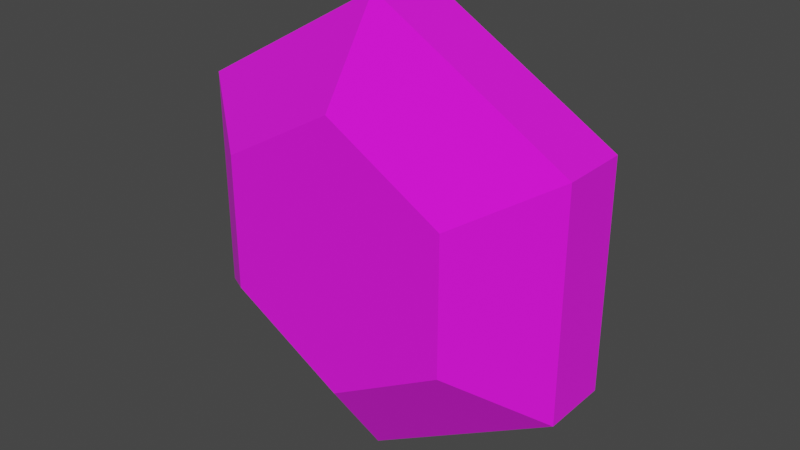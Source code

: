 # Source: ramp-gem.blend  (saved by Blender 4.2.66; exported with 4.5.12 LTS)
import bpy
from mathutils import Matrix  # noqa: F401  (used for matrix-valued properties, if any)

bpy.ops.wm.read_factory_settings(use_empty=True)
scene = bpy.context.scene
scene.name = 'Scene'

# ---- collections
col_collection = bpy.data.collections.new('Collection'); scene.collection.children.link(col_collection)

# ---- images (referenced by path relative to the original .blend; pixels are not part of the script)
import os
ASSET_DIR = os.environ.get("B2B_ASSET_DIR", "")  # directory of the original .blend (textures are referenced by path, not embedded)
HERE = os.path.dirname(os.path.abspath(__file__))  # packed textures are extracted next to this script under _unpacked/

def load_image(name, relpath, width, height, colorspace="sRGB"):
    """Load a texture the original file referenced (path relative to the .blend, or extracted next to this script)."""
    p = next((c for c in (os.path.join(HERE, relpath), os.path.join(ASSET_DIR, relpath)) if relpath and os.path.exists(c)), "")
    if p:
        img = bpy.data.images.load(p, check_existing=True)
        img.name = name
    else:  # same state as the original file: an image datablock whose file is absent (Cycles renders it pink)
        img = bpy.data.images.new(name, width, height)
        img.source = "FILE"
        img.filepath = "//" + (relpath or name)
    img.colorspace_settings.name = colorspace
    return img
img_imphenziapalette01_png = load_image('ImphenziaPalette01.png', 'ImphenziaPalette01.png', 1024, 1024, 'sRGB')

# ---- materials (node trees are filled in below, after node groups)
mat_material = bpy.data.materials.new('Material')
mat_material.alpha_threshold = 0.0
mat_material.use_transparent_shadow = False
mat_material.roughness = 0.5
mat_material.line_color = (0.0, 0.0, 0.0, 1.0)

# ---- material node trees
mat_material.use_nodes = True; mat_material.node_tree.nodes.clear()
_N = mat_material.node_tree.nodes; _L = mat_material.node_tree.links
n0 = _N.new('ShaderNodeOutputMaterial'); n0.name = 'Material Output'; n0.location = (300, 300)
n1 = _N.new('ShaderNodeBsdfPrincipled'); n1.name = 'Principled BSDF'; n1.location = (10, 300)
n1.distribution = 'GGX'
n1.subsurface_method = 'RANDOM_WALK_SKIN'
n1.inputs[2].default_value = 1.0
n1.inputs[3].default_value = 1.45
n1.inputs[27].default_value = (0.0, 0.0, 0.0, 1.0)
n1.inputs[28].default_value = 1.0
n2 = _N.new('ShaderNodeTexImage'); n2.name = 'Image Texture'; n2.location = (-420, 204)
n2.image = img_imphenziapalette01_png
n2.interpolation = 'Closest'
_L.new(n1.outputs[0], n0.inputs[0])
_L.new(n2.outputs[0], n1.inputs[0])
n0.is_active_output = True

# ---- world
world_world = bpy.data.worlds.new('World'); scene.world = world_world
world_world.use_nodes = True; world_world.node_tree.nodes.clear()
_N = world_world.node_tree.nodes; _L = world_world.node_tree.links
n0 = _N.new('ShaderNodeOutputWorld'); n0.name = 'World Output'; n0.location = (300, 300)
n1 = _N.new('ShaderNodeBackground'); n1.name = 'Background'; n1.location = (10, 300)
n1.inputs[0].default_value = (0.05088, 0.05088, 0.05088, 1.0)
_L.new(n1.outputs[0], n0.inputs[0])
n0.is_active_output = True
world_world.color = (0.05088, 0.05088, 0.05088)
world_world.use_sun_shadow = False
world_world.sun_shadow_jitter_overblur = 0.0

# ---- meshes
me_cylinder = bpy.data.meshes.new('Cylinder')
me_cylinder.from_pydata([(0.0, -0.09672, -0.1401), (0.0, 0.09672, -0.1401), (0.1214, -0.09672, -0.07007), (0.1214, 0.09672, -0.07007), (0.1214, -0.09672, 0.07007), (0.1214, 0.09672, 0.07007), (0.0, -0.09672, 0.1401), (0.0, 0.09672, 0.1401), (-0.1214, -0.09672, 0.07007), (-0.1214, 0.09672, 0.07007), (-0.1214, -0.09672, -0.07007), (-0.1214, 0.09672, -0.07007), (0.0, -0.0348, -0.2329), (0.2017, -0.0348, -0.1164), (0.2017, 0.0348, -0.1164), (0.0, 0.0348, -0.2329), (0.2017, -0.0348, 0.1164), (0.2017, 0.0348, 0.1164), (0.0, -0.0348, 0.2329), (0.0, 0.0348, 0.2329), (-0.2017, -0.0348, 0.1164), (-0.2017, 0.0348, 0.1164), (-0.2017, -0.0348, -0.1164), (-0.2017, 0.0348, -0.1164)], [], [(12, 15, 14, 13), (13, 14, 17, 16), (16, 17, 19, 18), (18, 19, 21, 20), (3, 1, 11, 9, 7, 5), (20, 21, 23, 22), (22, 23, 15, 12), (0, 2, 4, 6, 8, 10), (2, 0, 12, 13), (1, 3, 14, 15), (4, 2, 13, 16), (3, 5, 17, 14), (6, 4, 16, 18), (5, 7, 19, 17), (8, 6, 18, 20), (7, 9, 21, 19), (10, 8, 20, 22), (9, 11, 23, 21), (0, 10, 22, 12), (11, 1, 15, 23)])
_uv = me_cylinder.uv_layers.new(name='UVMap')
_uv.uv.foreach_set('vector', [0.3381, 0.175, 0.3381, 0.2001, 0.3297, 0.2001, 0.3297, 0.175, 0.3297, 0.175, 0.3297, 0.2001, 0.3214, 0.2001, 0.3214, 0.175, 0.3214, 0.175, 0.3214, 0.2001, 0.313, 0.2001, 0.313, 0.175, 0.313, 0.175, 0.313, 0.2001, 0.3046, 0.2001, 0.3046, 0.175, 0.3074, 0.1665, 0.3004, 0.1705, 0.2934, 0.1665, 0.2934, 0.1584, 0.3004, 0.1544, 0.3074, 0.1584, 0.3046, 0.175, 0.3046, 0.2001, 0.2962, 0.2001, 0.2962, 0.175, 0.2962, 0.175, 0.2962, 0.2001, 0.2878, 0.2001, 0.2878, 0.175, 0.4191, 0.2, 0.426, 0.196, 0.426, 0.1879, 0.4191, 0.1839, 0.4121, 0.1879, 0.4121, 0.196, 0.3325, 0.1665, 0.3256, 0.1705, 0.3256, 0.1745, 0.336, 0.1685, 0.2118, 0.2, 0.2188, 0.196, 0.2223, 0.198, 0.2118, 0.204, 0.3325, 0.1584, 0.3325, 0.1665, 0.336, 0.1685, 0.336, 0.1564, 0.2188, 0.196, 0.2188, 0.1879, 0.2223, 0.1859, 0.2223, 0.198, 0.3256, 0.1544, 0.3325, 0.1584, 0.336, 0.1564, 0.3256, 0.1504, 0.2188, 0.1879, 0.2118, 0.1839, 0.2118, 0.1799, 0.2223, 0.1859, 0.3186, 0.1584, 0.3256, 0.1544, 0.3256, 0.1504, 0.3151, 0.1564, 0.2118, 0.1839, 0.2048, 0.1879, 0.2014, 0.1859, 0.2118, 0.1799, 0.3186, 0.1665, 0.3186, 0.1584, 0.3151, 0.1564, 0.3151, 0.1685, 0.2048, 0.1879, 0.2048, 0.196, 0.2014, 0.198, 0.2014, 0.1859, 0.3256, 0.1705, 0.3186, 0.1665, 0.3151, 0.1685, 0.3256, 0.1745, 0.2048, 0.196, 0.2118, 0.2, 0.2118, 0.204, 0.2014, 0.198])
me_cylinder.materials.append(mat_material)
me_cylinder.update()

# ---- objects
ob_cylinder = bpy.data.objects.new('Cylinder', me_cylinder)

# ---- transforms, parenting, visibility, modifiers, constraints
ob_cylinder.location = (0.0, 0.0, 0.0)

# ---- collection membership
col_collection.objects.link(ob_cylinder)

# ---- scene / render settings (as saved in the file)
scene.frame_start = 1; scene.frame_end = 250; scene.frame_set(0)
scene.render.engine = 'BLENDER_EEVEE_NEXT'
scene.view_settings.view_transform = 'Filmic'
bpy.context.view_layer.update()

# ---- added for rendering (the .blend has no active camera and no usable light): camera, sun
cam_auto = bpy.data.cameras.new('AutoCamera')
cam_auto.lens = 50.0
cam_auto.sensor_width = 36.0
cam_auto.clip_end = 1000.0
ob_auto_camera = bpy.data.objects.new('AutoCamera', cam_auto)
scene.collection.objects.link(ob_auto_camera)
ob_auto_camera.location = (0.597453, -0.716943, 0.477962)
ob_auto_camera.rotation_euler = (1.09748, -7.21219e-08, 0.694738)
scene.camera = ob_auto_camera
light_auto_sun = bpy.data.lights.new('AutoSun', 'SUN')
light_auto_sun.energy = 3.0
light_auto_sun.angle = 0.0523599
ob_auto_sun = bpy.data.objects.new('AutoSun', light_auto_sun)
scene.collection.objects.link(ob_auto_sun)
ob_auto_sun.rotation_euler = (0.872665, 0.174533, 0.523599)
bpy.context.view_layer.update()
